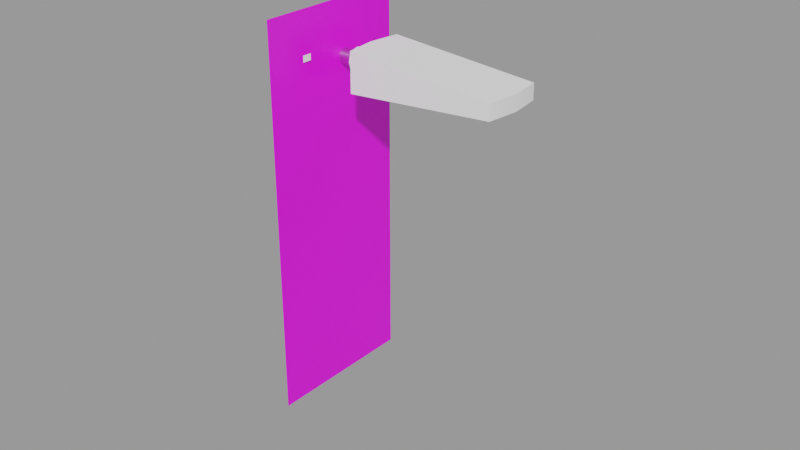 # Source: flaps.blend  (saved by Blender 2.83.18; exported with 4.5.12 LTS)
import bpy
from mathutils import Matrix  # noqa: F401  (used for matrix-valued properties, if any)

bpy.ops.wm.read_factory_settings(use_empty=True)
scene = bpy.context.scene
scene.name = 'Empty'

# ---- images (referenced by path relative to the original .blend; pixels are not part of the script)
import os
ASSET_DIR = os.environ.get("B2B_ASSET_DIR", "")  # directory of the original .blend (textures are referenced by path, not embedded)
HERE = os.path.dirname(os.path.abspath(__file__))  # packed textures are extracted next to this script under _unpacked/

def load_image(name, relpath, width, height, colorspace="sRGB"):
    """Load a texture the original file referenced (path relative to the .blend, or extracted next to this script)."""
    p = next((c for c in (os.path.join(HERE, relpath), os.path.join(ASSET_DIR, relpath)) if relpath and os.path.exists(c)), "")
    if p:
        img = bpy.data.images.load(p, check_existing=True)
        img.name = name
    else:  # same state as the original file: an image datablock whose file is absent (Cycles renders it pink)
        img = bpy.data.images.new(name, width, height)
        img.source = "FILE"
        img.filepath = "//" + (relpath or name)
    img.colorspace_settings.name = colorspace
    return img
img_flaps_png = load_image('flaps.png', 'flaps.png', 1024, 1024, 'sRGB')

# ---- materials (node trees are filled in below, after node groups)
mat_mountmaterial = bpy.data.materials.new('MountMaterial')
mat_mountmaterial.use_transparent_shadow = False
mat_metalmaterial = bpy.data.materials.new('MetalMaterial')
mat_metalmaterial.use_transparent_shadow = False
mat_handlematerial = bpy.data.materials.new('HandleMaterial')
mat_handlematerial.use_transparent_shadow = False
mat_markmaterial = bpy.data.materials.new('MarkMaterial')
mat_markmaterial.use_transparent_shadow = False

# ---- node groups
ng_auto_smooth = bpy.data.node_groups.new('Auto Smooth', 'GeometryNodeTree')
_s = ng_auto_smooth.interface.new_socket(name='Geometry', in_out='OUTPUT', socket_type='NodeSocketGeometry')
_s = ng_auto_smooth.interface.new_socket(name='Geometry', in_out='INPUT', socket_type='NodeSocketGeometry')
_s = ng_auto_smooth.interface.new_socket(name='Angle', in_out='INPUT', socket_type='NodeSocketFloat')
_s.subtype = 'ANGLE'
_s.min_value = 0.0
_s.max_value = 3.142
ng_auto_smooth.is_modifier = True
_N = ng_auto_smooth.nodes; _L = ng_auto_smooth.links
n0 = _N.new('NodeGroupOutput'); n0.name = 'Group Output'; n0.location = (480, -100)
n1 = _N.new('NodeGroupInput'); n1.name = 'Group Input'; n1.location = (-420, -300)
n2 = _N.new('NodeGroupInput'); n2.name = 'Group Input.001'; n2.location = (-60, -100)
n3 = _N.new('GeometryNodeSetShadeSmooth'); n3.name = 'Set Shade Smooth'; n3.location = (120, -100)
n3.domain = 'EDGE'
n4 = _N.new('GeometryNodeSetShadeSmooth'); n4.name = 'Set Shade Smooth.001'; n4.location = (300, -100)
n5 = _N.new('GeometryNodeInputMeshEdgeAngle'); n5.name = 'Edge Angle'; n5.location = (-420, -220)
n6 = _N.new('GeometryNodeInputEdgeSmooth'); n6.name = 'Is Edge Smooth'; n6.location = (-60, -160)
n7 = _N.new('GeometryNodeInputShadeSmooth'); n7.name = 'Is Face Smooth'; n7.location = (-240, -340)
n8 = _N.new('FunctionNodeBooleanMath'); n8.name = 'Boolean Math'; n8.location = (-60, -220)
n9 = _N.new('FunctionNodeCompare'); n9.name = 'Compare'; n9.location = (-240, -180)
n9.operation = 'LESS_EQUAL'
_L.new(n5.outputs[0], n9.inputs[0])
_L.new(n4.outputs[0], n0.inputs[0])
_L.new(n1.outputs[1], n9.inputs[1])
_L.new(n9.outputs[0], n8.inputs[0])
_L.new(n7.outputs[0], n8.inputs[1])
_L.new(n2.outputs[0], n3.inputs[0])
_L.new(n6.outputs[0], n3.inputs[1])
_L.new(n3.outputs[0], n4.inputs[0])
_L.new(n8.outputs[0], n3.inputs[2])
n0.is_active_output = True

# ---- material node trees
mat_mountmaterial.use_nodes = True; mat_mountmaterial.node_tree.nodes.clear()
_N = mat_mountmaterial.node_tree.nodes; _L = mat_mountmaterial.node_tree.links
n0 = _N.new('ShaderNodeBsdfPrincipled'); n0.name = 'Principled BSDF'; n0.location = (10, 300)
n0.distribution = 'GGX'
n0.subsurface_method = 'BURLEY'
n0.inputs[3].default_value = 1.45
n0.inputs[27].default_value = (0.0, 0.0, 0.0, 1.0)
n0.inputs[28].default_value = 1.0
n1 = _N.new('ShaderNodeOutputMaterial'); n1.name = 'Material Output'; n1.location = (300, 300)
n2 = _N.new('ShaderNodeTexImage'); n2.name = 'Image Texture'; n2.location = (-280, 280)
n2.image = img_flaps_png
_L.new(n0.outputs[0], n1.inputs[0])
_L.new(n2.outputs[0], n0.inputs[0])
n1.is_active_output = True
mat_metalmaterial.use_nodes = True; mat_metalmaterial.node_tree.nodes.clear()
_N = mat_metalmaterial.node_tree.nodes; _L = mat_metalmaterial.node_tree.links
n0 = _N.new('ShaderNodeBsdfPrincipled'); n0.name = 'Principled BSDF'; n0.location = (10, 300)
n0.distribution = 'GGX'
n0.subsurface_method = 'BURLEY'
n0.inputs[0].default_value = (0.6038, 0.6038, 0.6038, 1.0)
n0.inputs[1].default_value = 1.0
n0.inputs[2].default_value = 0.3
n0.inputs[3].default_value = 1.45
n0.inputs[13].default_value = 1.0
n0.inputs[27].default_value = (0.0, 0.0, 0.0, 1.0)
n0.inputs[28].default_value = 1.0
n1 = _N.new('ShaderNodeOutputMaterial'); n1.name = 'Material Output'; n1.location = (300, 300)
_L.new(n0.outputs[0], n1.inputs[0])
n1.is_active_output = True
mat_handlematerial.use_nodes = True; mat_handlematerial.node_tree.nodes.clear()
_N = mat_handlematerial.node_tree.nodes; _L = mat_handlematerial.node_tree.links
n0 = _N.new('ShaderNodeBsdfPrincipled'); n0.name = 'Principled BSDF'; n0.location = (10, 300)
n0.distribution = 'GGX'
n0.subsurface_method = 'BURLEY'
n0.inputs[0].default_value = (1.0, 1.0, 1.0, 1.0)
n0.inputs[3].default_value = 1.45
n0.inputs[27].default_value = (0.0, 0.0, 0.0, 1.0)
n0.inputs[28].default_value = 1.0
n1 = _N.new('ShaderNodeOutputMaterial'); n1.name = 'Material Output'; n1.location = (300, 300)
_L.new(n0.outputs[0], n1.inputs[0])
n1.is_active_output = True
mat_markmaterial.use_nodes = True; mat_markmaterial.node_tree.nodes.clear()
_N = mat_markmaterial.node_tree.nodes; _L = mat_markmaterial.node_tree.links
n0 = _N.new('ShaderNodeBsdfPrincipled'); n0.name = 'Principled BSDF'; n0.location = (10, 300)
n0.distribution = 'GGX'
n0.subsurface_method = 'BURLEY'
n0.inputs[0].default_value = (1.0, 1.0, 1.0, 1.0)
n0.inputs[3].default_value = 1.45
n0.inputs[27].default_value = (0.0, 0.0, 0.0, 1.0)
n0.inputs[28].default_value = 1.0
n1 = _N.new('ShaderNodeOutputMaterial'); n1.name = 'Material Output'; n1.location = (300, 300)
_L.new(n0.outputs[0], n1.inputs[0])
n1.is_active_output = True

# ---- meshes
me_plane = bpy.data.meshes.new('Plane')
me_plane.from_pydata([(2.732e-09, -0.025, 0.0625), (-2.732e-09, -0.025, -0.0625), (2.732e-09, 0.025, 0.0625), (-2.732e-09, 0.025, -0.0625), (1.748e-09, -0.0075, 0.05), (1.748e-09, -0.0125, 0.05), (-1.748e-09, -0.0125, -0.03), (-1.748e-09, -0.0075, -0.03), (1.748e-09, 0.00125, 0.05), (-1.748e-09, 0.00125, -0.03), (1.748e-09, 0.01375, 0.05), (-1.748e-09, 0.01375, -0.03)], [], [(5, 6, 7, 4), (10, 8, 9, 11), (6, 5, 0, 1), (11, 3, 2, 10), (1, 3, 11, 9, 7, 6), (10, 2, 0, 5, 4, 8), (8, 4, 7, 9)])
_uv = me_plane.uv_layers.new(name='UVMap')
_uv.uv.foreach_set('vector', [0.25, 0.9, 0.25, 0.26, 0.35, 0.26, 0.35, 0.9, 0.775, 0.9, 0.525, 0.9, 0.525, 0.26, 0.775, 0.26, 0.25, 0.26, 0.25, 0.9, 0.0, 1.0, 0.0, 0.0, 0.775, 0.26, 1.0, 0.0, 1.0, 1.0, 0.775, 0.9, 0.0, 0.0, 1.0, 0.0, 0.775, 0.26, 0.525, 0.26, 0.35, 0.26, 0.25, 0.26, 0.775, 0.9, 1.0, 1.0, 0.0, 1.0, 0.25, 0.9, 0.35, 0.9, 0.525, 0.9, 0.525, 0.9, 0.35, 0.9, 0.35, 0.26, 0.525, 0.26])
me_plane.materials.append(mat_mountmaterial)
me_plane.use_remesh_fix_poles = True
me_plane.use_remesh_preserve_attributes = False
me_plane.use_mirror_vertex_groups = False
me_plane.update()
me_cylinder = bpy.data.meshes.new('Cylinder')
me_cylinder.from_pydata([(-0.01, 0.0025, 4.371e-10), (0.01, 0.0025, -4.371e-10), (-0.01, 0.002165, -0.00125), (0.01, 0.002165, -0.00125), (-0.01, 0.00125, -0.002165), (0.01, 0.00125, -0.002165), (-0.01, -1.093e-10, -0.0025), (0.01, -1.093e-10, -0.0025), (-0.01, -0.00125, -0.002165), (0.01, -0.00125, -0.002165), (-0.01, -0.002165, -0.00125), (0.01, -0.002165, -0.00125), (-0.01, -0.0025, 5.962e-11), (0.01, -0.0025, -8.146e-10), (-0.01, -0.002165, 0.00125), (0.01, -0.002165, 0.00125), (-0.01, -0.00125, 0.002165), (0.01, -0.00125, 0.002165), (-0.01, -1.162e-09, 0.0025), (0.01, -1.162e-09, 0.0025), (-0.01, 0.00125, 0.002165), (0.01, 0.00125, 0.002165), (-0.01, 0.002165, 0.00125), (0.01, 0.002165, 0.00125)], [], [(0, 1, 3, 2), (2, 3, 5, 4), (4, 5, 7, 6), (6, 7, 9, 8), (8, 9, 11, 10), (10, 11, 13, 12), (12, 13, 15, 14), (14, 15, 17, 16), (16, 17, 19, 18), (18, 19, 21, 20), (20, 21, 23, 22), (22, 23, 1, 0)])
me_cylinder.polygons.foreach_set('use_smooth', [True] * 12)
_uv = me_cylinder.uv_layers.new(name='UVMap')
_uv.uv.foreach_set('vector', [1.0, 0.0, 1.0, 1.0, 0.9167, 1.0, 0.9167, 0.0, 0.9167, 0.0, 0.9167, 1.0, 0.8333, 1.0, 0.8333, 0.0, 0.8333, 0.0, 0.8333, 1.0, 0.75, 1.0, 0.75, 0.0, 0.75, 0.0, 0.75, 1.0, 0.6667, 1.0, 0.6667, 0.0, 0.6667, 0.0, 0.6667, 1.0, 0.5833, 1.0, 0.5833, 0.0, 0.5833, 0.0, 0.5833, 1.0, 0.5, 1.0, 0.5, 0.0, 0.5, 0.0, 0.5, 1.0, 0.4167, 1.0, 0.4167, 0.0, 0.4167, 0.0, 0.4167, 1.0, 0.3333, 1.0, 0.3333, 0.0, 0.3333, 0.0, 0.3333, 1.0, 0.25, 1.0, 0.25, 0.0, 0.25, 0.0, 0.25, 1.0, 0.1667, 1.0, 0.1667, 0.0, 0.1667, 0.0, 0.1667, 1.0, 0.08333, 1.0, 0.08333, 0.0, 0.08333, 0.0, 0.08333, 1.0, 7.451e-08, 1.0, 7.451e-08, 0.0])
me_cylinder.materials.append(mat_metalmaterial)
me_cylinder.use_remesh_fix_poles = True
me_cylinder.use_remesh_preserve_attributes = False
me_cylinder.use_mirror_vertex_groups = False
me_cylinder.update()
me_plane_001 = bpy.data.meshes.new('Plane.001')
me_plane_001.from_pydata([(-0.02375, -0.01, -0.00625), (0.02375, -0.01, -0.0025), (-0.02375, 0.01, -0.00625), (0.02375, 0.01, -0.0025), (-0.025, 0.0, -0.00625), (0.025, 0.0, -0.0025), (-0.025, 0.0, 0.00625), (-0.02375, -0.01, 0.00625), (0.02375, -0.01, 0.0025), (0.025, 0.0, 0.0025), (0.02375, 0.01, 0.0025), (-0.02375, 0.01, 0.00625), (-0.025, -4.657e-10, -0.00375), (-0.025, -4.657e-10, 0.00375), (-0.02484, -0.001875, 0.003248), (-0.02473, -0.003248, 0.001875), (-0.02469, -0.00375, 0.0), (-0.02473, -0.003248, -0.001875), (-0.02484, -0.001875, -0.003248), (-0.02469, 0.00375, 0.0), (-0.02473, 0.003248, 0.001875), (-0.02484, 0.001875, 0.003248), (-0.02484, 0.001875, -0.003248), (-0.02473, 0.003248, -0.001875), (-0.03, 1.928e-09, -0.00375), (-0.03, 1.928e-09, 0.00375), (-0.03, -0.001875, 0.003248), (-0.03, -0.003248, 0.001875), (-0.03, -0.00375, -8.015e-10), (-0.03, -0.003248, -0.001875), (-0.03, -0.001875, -0.003248), (-0.03, 0.00375, -8.015e-10), (-0.03, 0.003248, 0.001875), (-0.03, 0.001875, 0.003248), (-0.03, 0.001875, -0.003248), (-0.03, 0.003248, -0.001875), (-0.03, 1.928e-09, -0.0025), (-0.03, 1.928e-09, 0.0025), (-0.03, -0.00125, 0.002165), (-0.03, -0.002165, 0.00125), (-0.03, -0.0025, 0.0), (-0.03, -0.002165, -0.00125), (-0.03, -0.00125, -0.002165), (-0.03, 0.0025, 0.0), (-0.03, 0.002165, 0.00125), (-0.03, 0.00125, 0.002165), (-0.03, 0.00125, -0.002165), (-0.03, 0.002165, -0.00125)], [], [(4, 2, 3, 5), (0, 4, 5, 1), (6, 9, 10, 11), (7, 8, 9, 6), (1, 5, 9, 8), (3, 2, 11, 10), (0, 1, 8, 7), (2, 4, 12, 22, 23, 19, 20, 21, 13, 6, 11), (5, 3, 10, 9), (4, 0, 7, 6, 13, 14, 15, 16, 17, 18, 12), (14, 13, 25, 26), (23, 22, 34, 35), (24, 30, 29, 28, 27, 26, 25, 37, 38, 39, 40, 41, 42, 36), (25, 33, 32, 31, 35, 34, 24, 36, 46, 47, 43, 44, 45, 37), (21, 20, 32, 33), (18, 17, 29, 30), (19, 23, 35, 31), (15, 14, 26, 27), (13, 21, 33, 25), (12, 18, 30, 24), (16, 15, 27, 28), (22, 12, 24, 34), (20, 19, 31, 32), (17, 16, 28, 29)])
me_plane_001.polygons.foreach_set('use_smooth', [True] * 24)
_uv = me_plane_001.uv_layers.new(name='UVMap')
_uv.uv.foreach_set('vector', [0.0, 0.5, 0.0, 1.0, 1.0, 1.0, 1.0, 0.5, 0.0, 0.0, 0.0, 0.5, 1.0, 0.5, 1.0, 0.0, 0.0, 0.5, 1.0, 0.5, 1.0, 1.0, 0.0, 1.0, 0.0, 0.0, 1.0, 0.0, 1.0, 0.5, 0.0, 0.5, 1.0, 0.0, 1.0, 0.5, 1.0, 0.5, 1.0, 0.0, 1.0, 1.0, 0.0, 1.0, 0.0, 1.0, 1.0, 1.0, 0.0, 0.0, 1.0, 0.0, 1.0, 0.0, 0.0, 0.0, 0.0, 1.0, 0.0, 0.5, 0.0, 0.5, 0.0, 0.5625, 0.0, 0.6083, 0.0, 0.625, 0.0, 0.6083, 0.0, 0.5625, 0.0, 0.5, 0.0, 0.5, 0.0, 1.0, 1.0, 0.5, 1.0, 1.0, 1.0, 1.0, 1.0, 0.5, 0.0, 0.5, 0.0, 0.0, 0.0, 0.0, 0.0, 0.5, 0.0, 0.5, 0.0, 0.4375, 0.0, 0.3917, 0.0, 0.375, 0.0, 0.3917, 0.0, 0.4375, 0.0, 0.5, 0.0, 0.4375, 0.0, 0.5, 0.0, 0.5, 0.0, 0.4375, 0.0, 0.6083, 0.0, 0.5625, 0.0, 0.5625, 0.0, 0.6083, 0.0, 0.5, 0.0, 0.4375, 0.0, 0.3917, 0.0, 0.375, 0.0, 0.3917, 0.0, 0.4375, 0.0, 0.5, 0.0, 0.5, 0.0, 0.4583, 0.0, 0.4278, 0.0, 0.4167, 0.0, 0.4278, 0.0, 0.4583, 0.0, 0.5, 0.0, 0.5, 0.0, 0.5625, 0.0, 0.6083, 0.0, 0.625, 0.0, 0.6083, 0.0, 0.5625, 0.0, 0.5, 0.0, 0.5, 0.0, 0.5417, 0.0, 0.5722, 0.0, 0.5833, 0.0, 0.5722, 0.0, 0.5417, 0.0, 0.5, 0.0, 0.5625, 0.0, 0.6083, 0.0, 0.6083, 0.0, 0.5625, 0.0, 0.4375, 0.0, 0.3917, 0.0, 0.3917, 0.0, 0.4375, 0.0, 0.625, 0.0, 0.6083, 0.0, 0.6083, 0.0, 0.625, 0.0, 0.3917, 0.0, 0.4375, 0.0, 0.4375, 0.0, 0.3917, 0.0, 0.5, 0.0, 0.5625, 0.0, 0.5625, 0.0, 0.5, 0.0, 0.5, 0.0, 0.4375, 0.0, 0.4375, 0.0, 0.5, 0.0, 0.375, 0.0, 0.3917, 0.0, 0.3917, 0.0, 0.375, 0.0, 0.5625, 0.0, 0.5, 0.0, 0.5, 0.0, 0.5625, 0.0, 0.6083, 0.0, 0.625, 0.0, 0.625, 0.0, 0.6083, 0.0, 0.3917, 0.0, 0.375, 0.0, 0.375, 0.0, 0.3917])
me_plane_001.materials.append(mat_handlematerial)
me_plane_001.use_remesh_fix_poles = True
me_plane_001.use_remesh_preserve_attributes = False
me_plane_001.use_mirror_vertex_groups = False
me_plane_001.update()
me_plane_002 = bpy.data.meshes.new('Plane.002')
me_plane_002.from_pydata([(1.093e-10, -0.0015, 0.001), (-1.093e-10, -0.0015, -0.001), (1.093e-10, 0.0015, 0.001), (-1.093e-10, 0.0015, -0.001)], [], [(0, 1, 3, 2)])
_uv = me_plane_002.uv_layers.new(name='UVMap')
_uv.uv.foreach_set('vector', [0.0, 0.0, 1.0, 0.0, 1.0, 1.0, 0.0, 1.0])
me_plane_002.materials.append(mat_markmaterial)
me_plane_002.use_remesh_fix_poles = True
me_plane_002.use_remesh_preserve_attributes = False
me_plane_002.use_mirror_vertex_groups = False
me_plane_002.update()

# ---- objects
ob_mount = bpy.data.objects.new('Mount', me_plane)
ob_bar = bpy.data.objects.new('Bar', me_cylinder)
ob_handle = bpy.data.objects.new('Handle', me_plane_001)
ob_mark = bpy.data.objects.new('Mark', me_plane_002)

# ---- transforms, parenting, visibility, modifiers, constraints
ob_mount.location = (0.0, 0.0, 0.0)
ob_mount.lineart.crease_threshold = 0.0
ob_bar.location = (0.0, 0.005, 0.045)
ob_bar.lineart.crease_threshold = 0.0
_m = ob_bar.modifiers.new('Auto Smooth', 'NODES')
_m.node_group = ng_auto_smooth
_gi = [s.identifier for s in ng_auto_smooth.interface.items_tree if s.item_type == 'SOCKET' and s.in_out == 'INPUT']
_m[_gi[1]] = 0.6981  # Angle
ob_handle.location = (0.035, 0.005, 0.045)
ob_handle.lineart.crease_threshold = 0.0
_m = ob_handle.modifiers.new('Auto Smooth', 'NODES')
_m.node_group = ng_auto_smooth
_gi = [s.identifier for s in ng_auto_smooth.interface.items_tree if s.item_type == 'SOCKET' and s.in_out == 'INPUT']
_m[_gi[1]] = 0.6981  # Angle
ob_mark.location = (0.0005, -0.011, 0.0485)
ob_mark.lineart.crease_threshold = 0.0

# ---- collection membership
scene.collection.objects.link(ob_mount)
scene.collection.objects.link(ob_bar)
scene.collection.objects.link(ob_handle)
scene.collection.objects.link(ob_mark)

# ---- scene / render settings (as saved in the file)
scene.frame_start = 1; scene.frame_end = 250; scene.frame_set(0)
scene.render.engine = 'BLENDER_EEVEE_NEXT'
scene.render.image_settings.exr_codec = 'NONE'
scene.render.simplify_subdivision_render = 0
scene.render.simplify_child_particles_render = 0.0
scene.cycles.use_denoising = False
scene.cycles.samples = 128
scene.cycles.sampling_pattern = 'TABULATED_SOBOL'
scene.cycles.use_adaptive_sampling = False
scene.cycles.use_light_tree = False
scene.view_settings.view_transform = 'Filmic'
bpy.context.view_layer.update()

# ---- added for rendering (the .blend has no active camera and no usable light): camera, sun + grey world if the file has none
cam_auto = bpy.data.cameras.new('AutoCamera')
cam_auto.lens = 50.0
cam_auto.sensor_width = 36.0
cam_auto.clip_end = 1000.0
ob_auto_camera = bpy.data.objects.new('AutoCamera', cam_auto)
scene.collection.objects.link(ob_auto_camera)
ob_auto_camera.location = (0.210045, -0.222054, 0.148036)
ob_auto_camera.rotation_euler = (1.09748, -7.21219e-08, 0.694738)
scene.camera = ob_auto_camera
light_auto_sun = bpy.data.lights.new('AutoSun', 'SUN')
light_auto_sun.energy = 3.0
light_auto_sun.angle = 0.0523599
ob_auto_sun = bpy.data.objects.new('AutoSun', light_auto_sun)
scene.collection.objects.link(ob_auto_sun)
ob_auto_sun.rotation_euler = (0.872665, 0.174533, 0.523599)
if scene.world is None:
    world_auto = bpy.data.worlds.new('AutoWorld')
    world_auto.color = (0.3, 0.3, 0.3)
    scene.world = world_auto
bpy.context.view_layer.update()
